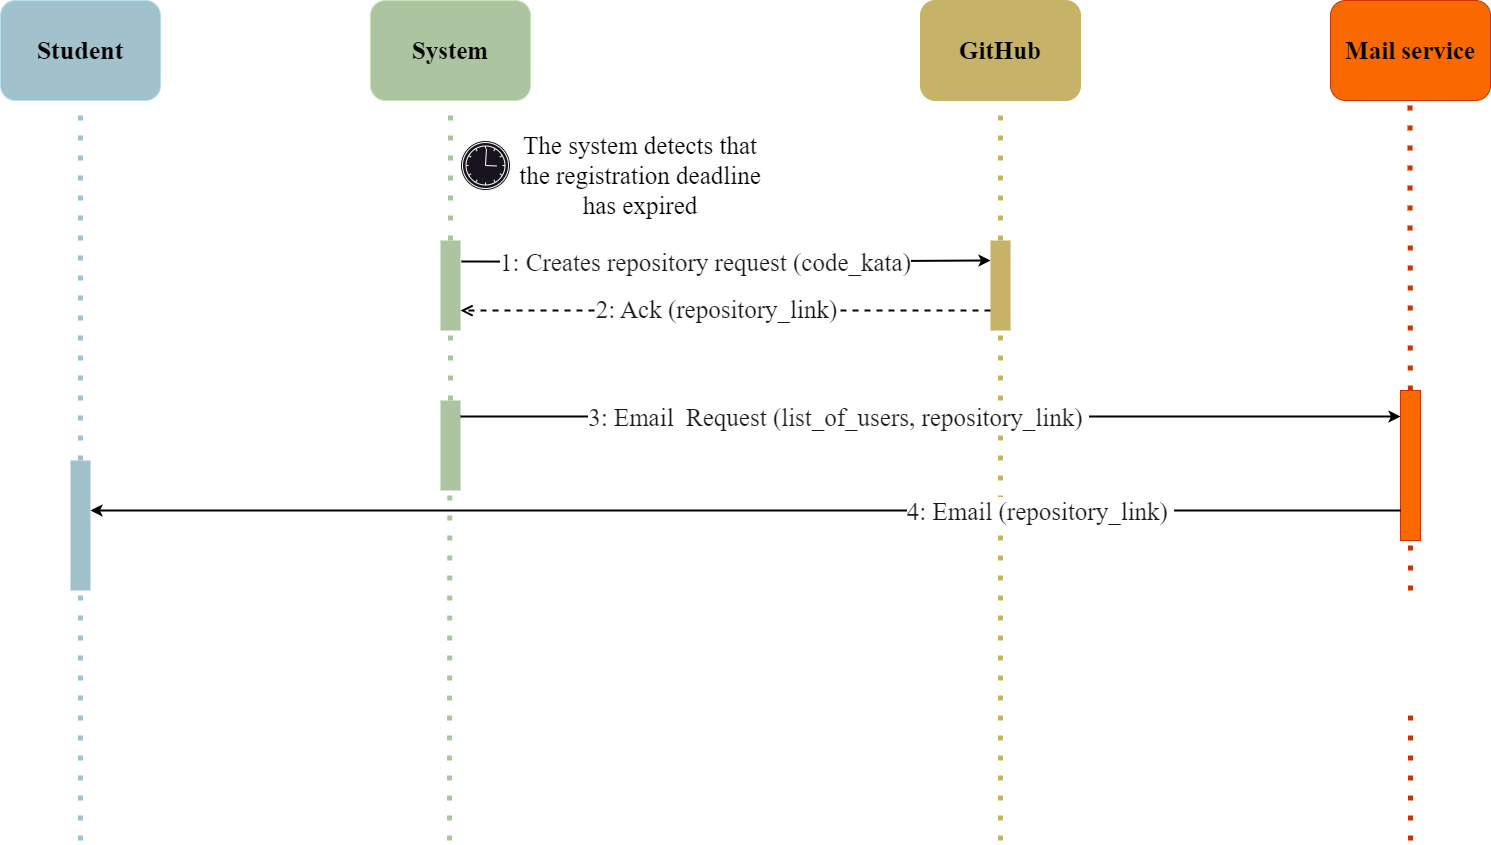

The diagram above was exported from draw.io. Its source (the exported page's mxGraphModel, read from the mxfile embedded in the PNG):
<mxGraphModel dx="1480" dy="999" grid="1" gridSize="10" guides="1" tooltips="1" connect="1" arrows="1" fold="1" page="1" pageScale="1.5" pageWidth="827" pageHeight="1169" background="#ffffff" math="0" shadow="0">
  <root>
    <mxCell id="0" />
    <mxCell id="1" parent="0" />
    <mxCell id="qU3p9oluitBo7iINIkUO-3" value="" style="endArrow=none;dashed=1;html=1;dashPattern=1 3;strokeWidth=5;rounded=0;entryX=0.5;entryY=1;entryDx=0;entryDy=0;fillColor=#0050ef;strokeColor=#ACC4A0;" parent="1" source="JVv_wuT-dbe3NtOhFPwB-12" target="TV7bodEDI5Qa2NXhJgEh-101" edge="1">
      <mxGeometry width="50" height="50" relative="1" as="geometry">
        <mxPoint x="680" y="920" as="sourcePoint" />
        <mxPoint x="680" y="180" as="targetPoint" />
        <Array as="points">
          <mxPoint x="680" y="430" />
        </Array>
      </mxGeometry>
    </mxCell>
    <mxCell id="TV7bodEDI5Qa2NXhJgEh-89" value="&lt;font style=&quot;font-size: 26px;&quot;&gt;Student&lt;/font&gt;" style="rounded=1;whiteSpace=wrap;html=1;fillColor=#A1C1CC;fontColor=#000000;strokeColor=#BADFEC;fontStyle=1;fontFamily=Times New Roman;fontSize=23;" parent="1" vertex="1">
      <mxGeometry x="230" y="80" width="160" height="100" as="geometry" />
    </mxCell>
    <mxCell id="TV7bodEDI5Qa2NXhJgEh-92" value="" style="endArrow=none;dashed=1;html=1;dashPattern=1 3;strokeWidth=5;fillColor=#0050ef;strokeColor=#A1C1CC;rounded=0;" parent="1" edge="1" source="qU3p9oluitBo7iINIkUO-25">
      <mxGeometry width="50" height="50" relative="1" as="geometry">
        <mxPoint x="310" y="920" as="sourcePoint" />
        <mxPoint x="310" y="180" as="targetPoint" />
      </mxGeometry>
    </mxCell>
    <mxCell id="TV7bodEDI5Qa2NXhJgEh-95" value="&lt;font style=&quot;font-size: 25px;&quot;&gt;System&lt;/font&gt;" style="rounded=1;whiteSpace=wrap;html=1;fillColor=#ACC4A0;fontColor=#000000;strokeColor=#C7E3B9;fontStyle=1;fontFamily=Times New Roman;fontSize=23;" parent="1" vertex="1">
      <mxGeometry x="600" y="80" width="160" height="100" as="geometry" />
    </mxCell>
    <mxCell id="TV7bodEDI5Qa2NXhJgEh-96" value="" style="endArrow=none;dashed=1;html=1;dashPattern=1 3;strokeWidth=5;rounded=0;entryX=0.5;entryY=1;entryDx=0;entryDy=0;fillColor=#0050ef;strokeColor=#ACC4A0;" parent="1" source="TV7bodEDI5Qa2NXhJgEh-101" target="TV7bodEDI5Qa2NXhJgEh-95" edge="1">
      <mxGeometry width="50" height="50" relative="1" as="geometry">
        <mxPoint x="680" y="570" as="sourcePoint" />
        <mxPoint x="1170" y="330" as="targetPoint" />
      </mxGeometry>
    </mxCell>
    <mxCell id="TV7bodEDI5Qa2NXhJgEh-97" value="&lt;font style=&quot;font-size: 25px;&quot;&gt;GitHub&lt;/font&gt;" style="rounded=1;whiteSpace=wrap;html=1;fillColor=#C6B368;fontColor=#000000;strokeColor=#c6b368;fontStyle=1;fontFamily=Times New Roman;fontSize=23;" parent="1" vertex="1">
      <mxGeometry x="1150" y="80" width="160" height="100" as="geometry" />
    </mxCell>
    <mxCell id="TV7bodEDI5Qa2NXhJgEh-98" value="" style="endArrow=none;dashed=1;html=1;dashPattern=1 3;strokeWidth=5;rounded=0;entryX=0.5;entryY=1;entryDx=0;entryDy=0;fillColor=#0050ef;strokeColor=#c6b368;" parent="1" source="TV7bodEDI5Qa2NXhJgEh-102" target="TV7bodEDI5Qa2NXhJgEh-97" edge="1">
      <mxGeometry width="50" height="50" relative="1" as="geometry">
        <mxPoint x="1230" y="920" as="sourcePoint" />
        <mxPoint x="1720" y="330" as="targetPoint" />
      </mxGeometry>
    </mxCell>
    <mxCell id="TV7bodEDI5Qa2NXhJgEh-107" style="edgeStyle=orthogonalEdgeStyle;rounded=0;orthogonalLoop=1;jettySize=auto;html=1;strokeColor=#000000;strokeWidth=2;exitX=1;exitY=0.138;exitDx=0;exitDy=0;exitPerimeter=0;entryX=0;entryY=0.5;entryDx=0;entryDy=0;" parent="1" edge="1">
      <mxGeometry relative="1" as="geometry">
        <mxPoint x="691" y="341.03999999999996" as="sourcePoint" />
        <mxPoint x="1220" y="340" as="targetPoint" />
      </mxGeometry>
    </mxCell>
    <mxCell id="TV7bodEDI5Qa2NXhJgEh-108" value="&lt;font style=&quot;font-size: 25px;&quot;&gt;1: Creates repository request (code_kata)&lt;/font&gt;" style="edgeLabel;html=1;align=center;verticalAlign=middle;resizable=0;points=[];fontFamily=Times New Roman;fontSize=23;labelBackgroundColor=#FFFFFF;fontColor=#1A1A1A;fontStyle=0" parent="TV7bodEDI5Qa2NXhJgEh-107" vertex="1" connectable="0">
      <mxGeometry x="-0.3427" y="3" relative="1" as="geometry">
        <mxPoint x="69" y="3" as="offset" />
      </mxGeometry>
    </mxCell>
    <mxCell id="TV7bodEDI5Qa2NXhJgEh-101" value="" style="rounded=0;whiteSpace=wrap;html=1;fillColor=#ACC4A0;strokeColor=none;" parent="1" vertex="1">
      <mxGeometry x="670" y="320" width="20" height="90" as="geometry" />
    </mxCell>
    <mxCell id="JVv_wuT-dbe3NtOhFPwB-2" value="" style="points=[[0.145,0.145,0],[0.5,0,0],[0.855,0.145,0],[1,0.5,0],[0.855,0.855,0],[0.5,1,0],[0.145,0.855,0],[0,0.5,0]];shape=mxgraph.bpmn.event;html=1;verticalLabelPosition=bottom;labelBackgroundColor=#ffffff;verticalAlign=top;align=center;perimeter=ellipsePerimeter;outlineConnect=0;aspect=fixed;outline=catching;symbol=timer;strokeColor=#FFFFFF;" parent="1" vertex="1">
      <mxGeometry x="690" y="220" width="50" height="50" as="geometry" />
    </mxCell>
    <mxCell id="JVv_wuT-dbe3NtOhFPwB-3" value="&lt;font style=&quot;font-size: 25px;&quot; face=&quot;Times New Roman&quot; color=&quot;#000000&quot;&gt;The system detects that the registration deadline has expired&lt;/font&gt;" style="text;html=1;strokeColor=none;fillColor=none;align=center;verticalAlign=middle;whiteSpace=wrap;rounded=0;" parent="1" vertex="1">
      <mxGeometry x="740" y="230" width="260" height="50" as="geometry" />
    </mxCell>
    <mxCell id="JVv_wuT-dbe3NtOhFPwB-7" value="" style="endArrow=none;dashed=1;html=1;dashPattern=1 3;strokeWidth=5;rounded=0;entryX=0.5;entryY=1;entryDx=0;entryDy=0;fillColor=#0050ef;strokeColor=#c6b368;" parent="1" target="TV7bodEDI5Qa2NXhJgEh-102" edge="1">
      <mxGeometry width="50" height="50" relative="1" as="geometry">
        <mxPoint x="1230" y="920" as="sourcePoint" />
        <mxPoint x="1230" y="180" as="targetPoint" />
      </mxGeometry>
    </mxCell>
    <mxCell id="TV7bodEDI5Qa2NXhJgEh-102" value="" style="rounded=0;whiteSpace=wrap;html=1;fillColor=#C6B368;strokeColor=none;" parent="1" vertex="1">
      <mxGeometry x="1220" y="320" width="20" height="90" as="geometry" />
    </mxCell>
    <mxCell id="JVv_wuT-dbe3NtOhFPwB-8" value="" style="html=1;verticalAlign=bottom;endArrow=open;dashed=1;endSize=8;curved=0;rounded=0;entryX=1.135;entryY=0.862;entryDx=0;entryDy=0;entryPerimeter=0;strokeColor=#000000;strokeWidth=2;" parent="1" edge="1">
      <mxGeometry relative="1" as="geometry">
        <mxPoint x="690.0000000000002" y="390.12" as="targetPoint" />
        <mxPoint x="1220" y="390" as="sourcePoint" />
      </mxGeometry>
    </mxCell>
    <mxCell id="JVv_wuT-dbe3NtOhFPwB-9" value="&lt;font style=&quot;font-size: 25px;&quot;&gt;2: Ack (repository_link)&lt;/font&gt;" style="edgeLabel;html=1;align=center;verticalAlign=middle;resizable=0;points=[];fontSize=23;fontFamily=Times New Roman;labelBackgroundColor=#FFFFFF;fontColor=#1A1A1A;fontStyle=0" parent="JVv_wuT-dbe3NtOhFPwB-8" vertex="1" connectable="0">
      <mxGeometry x="-0.1071" y="-2" relative="1" as="geometry">
        <mxPoint x="-38" as="offset" />
      </mxGeometry>
    </mxCell>
    <mxCell id="JVv_wuT-dbe3NtOhFPwB-11" value="&lt;font style=&quot;font-size: 25px;&quot; color=&quot;#000000&quot;&gt;Mail service&lt;/font&gt;" style="rounded=1;whiteSpace=wrap;html=1;fillColor=#fa6800;fontColor=#000000;strokeColor=#C73500;fontStyle=1;fontFamily=Times New Roman;fontSize=23;" parent="1" vertex="1">
      <mxGeometry x="1560" y="80" width="160" height="100" as="geometry" />
    </mxCell>
    <mxCell id="JVv_wuT-dbe3NtOhFPwB-12" value="" style="rounded=0;whiteSpace=wrap;html=1;fillColor=#ACC4A0;strokeColor=none;" parent="1" vertex="1">
      <mxGeometry x="670" y="480" width="20" height="90" as="geometry" />
    </mxCell>
    <mxCell id="JVv_wuT-dbe3NtOhFPwB-14" value="" style="endArrow=none;dashed=1;html=1;dashPattern=1 3;strokeWidth=5;rounded=0;entryX=0.5;entryY=1;entryDx=0;entryDy=0;fillColor=#fa6800;strokeColor=#C73500;" parent="1" source="JVv_wuT-dbe3NtOhFPwB-17" edge="1">
      <mxGeometry width="50" height="50" relative="1" as="geometry">
        <mxPoint x="1639" y="810" as="sourcePoint" />
        <mxPoint x="1639.38" y="170" as="targetPoint" />
      </mxGeometry>
    </mxCell>
    <mxCell id="JVv_wuT-dbe3NtOhFPwB-15" style="edgeStyle=orthogonalEdgeStyle;rounded=0;orthogonalLoop=1;jettySize=auto;html=1;strokeColor=#000000;strokeWidth=2;" parent="1" edge="1">
      <mxGeometry relative="1" as="geometry">
        <mxPoint x="690" y="496" as="sourcePoint" />
        <mxPoint x="1630" y="496" as="targetPoint" />
        <Array as="points">
          <mxPoint x="1459" y="495.21" />
          <mxPoint x="1606" y="496.21" />
        </Array>
      </mxGeometry>
    </mxCell>
    <mxCell id="JVv_wuT-dbe3NtOhFPwB-16" value="&lt;font style=&quot;font-size: 25px;&quot;&gt;3: Email&amp;nbsp; Request (list_of_users, repository_link)&amp;nbsp;&lt;/font&gt;" style="edgeLabel;html=1;align=center;verticalAlign=middle;resizable=0;points=[];fontFamily=Times New Roman;fontSize=23;labelBackgroundColor=#FFFFFF;fontColor=#1A1A1A;fontStyle=0" parent="JVv_wuT-dbe3NtOhFPwB-15" vertex="1" connectable="0">
      <mxGeometry x="-0.3427" y="3" relative="1" as="geometry">
        <mxPoint x="69" y="3" as="offset" />
      </mxGeometry>
    </mxCell>
    <mxCell id="JVv_wuT-dbe3NtOhFPwB-18" value="" style="endArrow=none;dashed=1;html=1;dashPattern=1 3;strokeWidth=5;rounded=0;entryX=0.5;entryY=1;entryDx=0;entryDy=0;fillColor=#fa6800;strokeColor=#C73500;" parent="1" target="JVv_wuT-dbe3NtOhFPwB-17" edge="1">
      <mxGeometry width="50" height="50" relative="1" as="geometry">
        <mxPoint x="1640" y="670" as="sourcePoint" />
        <mxPoint x="1639.38" y="170" as="targetPoint" />
      </mxGeometry>
    </mxCell>
    <mxCell id="JVv_wuT-dbe3NtOhFPwB-17" value="" style="rounded=0;whiteSpace=wrap;html=1;fillColor=#fa6800;strokeColor=#C73500;fontColor=#000000;" parent="1" vertex="1">
      <mxGeometry x="1630" y="470" width="20" height="150" as="geometry" />
    </mxCell>
    <mxCell id="JVv_wuT-dbe3NtOhFPwB-26" value="" style="endArrow=none;dashed=1;html=1;dashPattern=1 3;strokeWidth=5;rounded=0;entryX=0.5;entryY=1;entryDx=0;entryDy=0;fillColor=#fa6800;strokeColor=#C73500;" parent="1" edge="1">
      <mxGeometry width="50" height="50" relative="1" as="geometry">
        <mxPoint x="1640" y="920" as="sourcePoint" />
        <mxPoint x="1640" y="780" as="targetPoint" />
      </mxGeometry>
    </mxCell>
    <mxCell id="JVv_wuT-dbe3NtOhFPwB-27" style="edgeStyle=orthogonalEdgeStyle;rounded=0;orthogonalLoop=1;jettySize=auto;html=1;strokeColor=#000000;strokeWidth=2;" parent="1" edge="1">
      <mxGeometry relative="1" as="geometry">
        <mxPoint x="1630" y="590" as="sourcePoint" />
        <mxPoint x="320" y="590" as="targetPoint" />
        <Array as="points">
          <mxPoint x="1610" y="590" />
          <mxPoint x="1610" y="590" />
        </Array>
      </mxGeometry>
    </mxCell>
    <mxCell id="JVv_wuT-dbe3NtOhFPwB-28" value="&lt;font style=&quot;font-size: 25px;&quot;&gt;4: Email (repository_link)&amp;nbsp;&lt;/font&gt;" style="edgeLabel;html=1;align=center;verticalAlign=middle;resizable=0;points=[];fontFamily=Times New Roman;fontSize=23;labelBackgroundColor=#FFFFFF;fontColor=#1A1A1A;fontStyle=0" parent="JVv_wuT-dbe3NtOhFPwB-27" vertex="1" connectable="0">
      <mxGeometry x="-0.3427" y="3" relative="1" as="geometry">
        <mxPoint x="69" y="-3" as="offset" />
      </mxGeometry>
    </mxCell>
    <mxCell id="JVv_wuT-dbe3NtOhFPwB-30" value="" style="endArrow=none;dashed=1;html=1;dashPattern=1 3;strokeWidth=5;rounded=0;entryX=0.5;entryY=1;entryDx=0;entryDy=0;fillColor=#0050ef;strokeColor=#ACC4A0;" parent="1" edge="1">
      <mxGeometry width="50" height="50" relative="1" as="geometry">
        <mxPoint x="679" y="920" as="sourcePoint" />
        <mxPoint x="679.29" y="570" as="targetPoint" />
        <Array as="points">
          <mxPoint x="679.29" y="590" />
        </Array>
      </mxGeometry>
    </mxCell>
    <mxCell id="SMVXiptkF_zeO05OsgMk-4" value="" style="endArrow=none;dashed=1;html=1;dashPattern=1 3;strokeWidth=5;fillColor=#0050ef;strokeColor=#A1C1CC;rounded=0;" edge="1" parent="1" target="qU3p9oluitBo7iINIkUO-25">
      <mxGeometry width="50" height="50" relative="1" as="geometry">
        <mxPoint x="310" y="920" as="sourcePoint" />
        <mxPoint x="310" y="180" as="targetPoint" />
      </mxGeometry>
    </mxCell>
    <mxCell id="qU3p9oluitBo7iINIkUO-25" value="" style="rounded=0;whiteSpace=wrap;html=1;fillColor=#A1C1CC;strokeColor=none;" parent="1" vertex="1">
      <mxGeometry x="300" y="540" width="20" height="130" as="geometry" />
    </mxCell>
  </root>
</mxGraphModel>